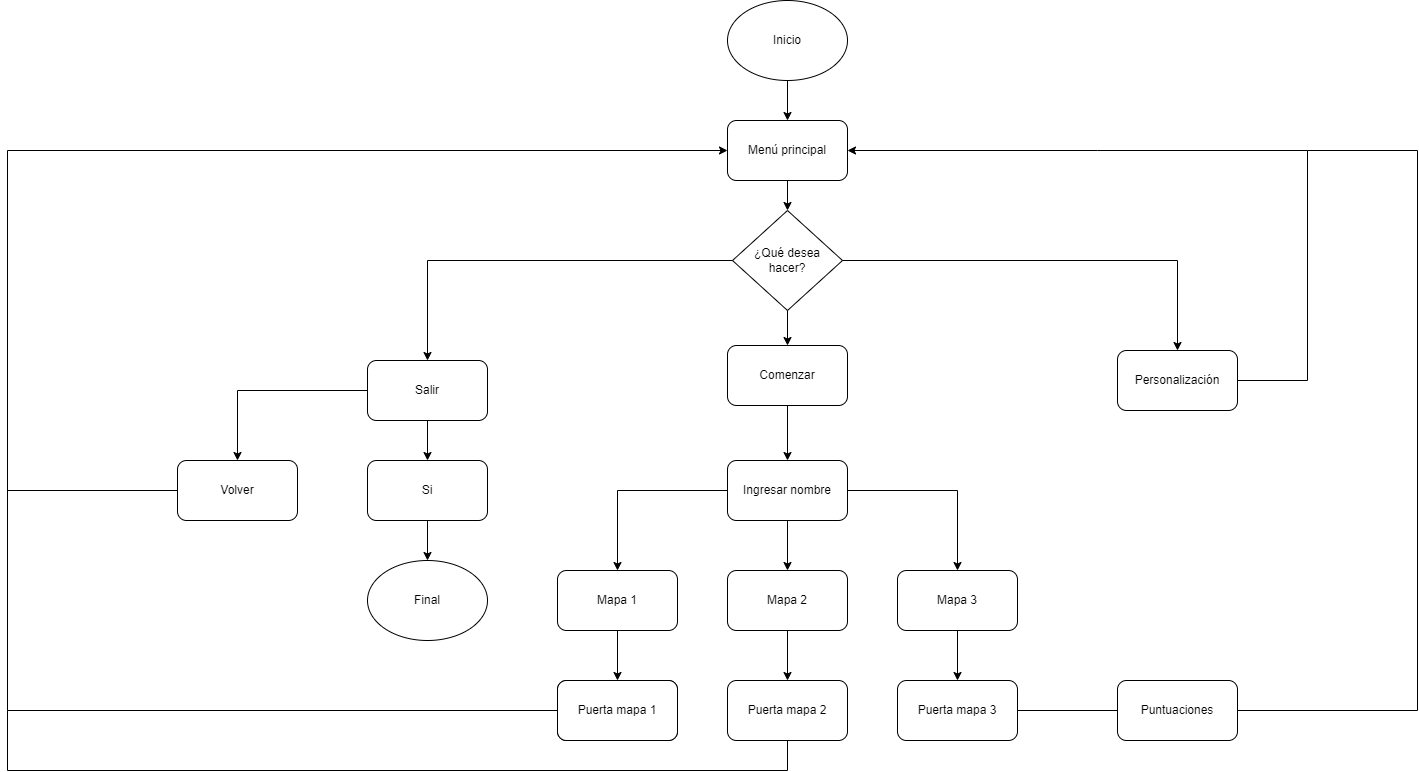

The diagram above was exported from draw.io. Its source (the exported page's mxGraphModel, read from the mxfile embedded in the PNG):
<mxGraphModel dx="1695" dy="545" grid="1" gridSize="10" guides="1" tooltips="1" connect="1" arrows="1" fold="1" page="1" pageScale="1" pageWidth="827" pageHeight="1169" math="0" shadow="0">
  <root>
    <mxCell id="0" />
    <mxCell id="1" parent="0" />
    <mxCell id="iZ3tDwS2-Z5EwxAFE04p-1" value="Inicio" style="ellipse;whiteSpace=wrap;html=1;" vertex="1" parent="1">
      <mxGeometry x="350" y="240" width="120" height="80" as="geometry" />
    </mxCell>
    <mxCell id="iZ3tDwS2-Z5EwxAFE04p-2" value="" style="endArrow=classic;html=1;rounded=0;exitX=0.5;exitY=1;exitDx=0;exitDy=0;" edge="1" parent="1" source="iZ3tDwS2-Z5EwxAFE04p-1" target="iZ3tDwS2-Z5EwxAFE04p-3">
      <mxGeometry width="50" height="50" relative="1" as="geometry">
        <mxPoint x="390" y="310" as="sourcePoint" />
        <mxPoint x="440" y="260" as="targetPoint" />
      </mxGeometry>
    </mxCell>
    <mxCell id="iZ3tDwS2-Z5EwxAFE04p-3" value="Menú principal" style="rounded=1;whiteSpace=wrap;html=1;" vertex="1" parent="1">
      <mxGeometry x="350" y="360" width="120" height="60" as="geometry" />
    </mxCell>
    <mxCell id="iZ3tDwS2-Z5EwxAFE04p-4" value="¿Qué desea&lt;br&gt;hacer?" style="rhombus;whiteSpace=wrap;html=1;" vertex="1" parent="1">
      <mxGeometry x="355" y="450" width="110" height="100" as="geometry" />
    </mxCell>
    <mxCell id="iZ3tDwS2-Z5EwxAFE04p-5" value="Comenzar" style="rounded=1;whiteSpace=wrap;html=1;" vertex="1" parent="1">
      <mxGeometry x="350" y="585" width="120" height="60" as="geometry" />
    </mxCell>
    <mxCell id="iZ3tDwS2-Z5EwxAFE04p-6" value="" style="endArrow=classic;html=1;rounded=0;exitX=0.5;exitY=1;exitDx=0;exitDy=0;entryX=0.5;entryY=0;entryDx=0;entryDy=0;" edge="1" parent="1" source="iZ3tDwS2-Z5EwxAFE04p-3" target="iZ3tDwS2-Z5EwxAFE04p-4">
      <mxGeometry width="50" height="50" relative="1" as="geometry">
        <mxPoint x="390" y="500" as="sourcePoint" />
        <mxPoint x="440" y="450" as="targetPoint" />
      </mxGeometry>
    </mxCell>
    <mxCell id="iZ3tDwS2-Z5EwxAFE04p-7" value="" style="endArrow=classic;html=1;rounded=0;exitX=0.5;exitY=1;exitDx=0;exitDy=0;entryX=0.5;entryY=0;entryDx=0;entryDy=0;" edge="1" parent="1" source="iZ3tDwS2-Z5EwxAFE04p-4" target="iZ3tDwS2-Z5EwxAFE04p-5">
      <mxGeometry width="50" height="50" relative="1" as="geometry">
        <mxPoint x="390" y="500" as="sourcePoint" />
        <mxPoint x="440" y="450" as="targetPoint" />
      </mxGeometry>
    </mxCell>
    <mxCell id="iZ3tDwS2-Z5EwxAFE04p-8" value="Salir" style="rounded=1;whiteSpace=wrap;html=1;" vertex="1" parent="1">
      <mxGeometry x="-10" y="600" width="120" height="60" as="geometry" />
    </mxCell>
    <mxCell id="iZ3tDwS2-Z5EwxAFE04p-9" value="Volver" style="rounded=1;whiteSpace=wrap;html=1;" vertex="1" parent="1">
      <mxGeometry x="-200" y="700" width="120" height="60" as="geometry" />
    </mxCell>
    <mxCell id="iZ3tDwS2-Z5EwxAFE04p-10" value="Final" style="ellipse;whiteSpace=wrap;html=1;" vertex="1" parent="1">
      <mxGeometry x="-10" y="800" width="120" height="80" as="geometry" />
    </mxCell>
    <mxCell id="iZ3tDwS2-Z5EwxAFE04p-11" value="Si" style="rounded=1;whiteSpace=wrap;html=1;" vertex="1" parent="1">
      <mxGeometry x="-10" y="700" width="120" height="60" as="geometry" />
    </mxCell>
    <mxCell id="iZ3tDwS2-Z5EwxAFE04p-12" value="" style="endArrow=classic;html=1;rounded=0;exitX=0;exitY=0.5;exitDx=0;exitDy=0;entryX=0.5;entryY=0;entryDx=0;entryDy=0;" edge="1" parent="1" source="iZ3tDwS2-Z5EwxAFE04p-4" target="iZ3tDwS2-Z5EwxAFE04p-8">
      <mxGeometry width="50" height="50" relative="1" as="geometry">
        <mxPoint x="390" y="700" as="sourcePoint" />
        <mxPoint x="440" y="650" as="targetPoint" />
        <Array as="points">
          <mxPoint x="50" y="500" />
        </Array>
      </mxGeometry>
    </mxCell>
    <mxCell id="iZ3tDwS2-Z5EwxAFE04p-13" value="" style="endArrow=classic;html=1;rounded=0;exitX=0.5;exitY=1;exitDx=0;exitDy=0;entryX=0.5;entryY=0;entryDx=0;entryDy=0;" edge="1" parent="1" source="iZ3tDwS2-Z5EwxAFE04p-8" target="iZ3tDwS2-Z5EwxAFE04p-11">
      <mxGeometry width="50" height="50" relative="1" as="geometry">
        <mxPoint x="390" y="700" as="sourcePoint" />
        <mxPoint x="440" y="650" as="targetPoint" />
        <Array as="points" />
      </mxGeometry>
    </mxCell>
    <mxCell id="iZ3tDwS2-Z5EwxAFE04p-16" value="" style="endArrow=classic;html=1;rounded=0;exitX=0;exitY=0.5;exitDx=0;exitDy=0;entryX=0.5;entryY=0;entryDx=0;entryDy=0;" edge="1" parent="1" source="iZ3tDwS2-Z5EwxAFE04p-8" target="iZ3tDwS2-Z5EwxAFE04p-9">
      <mxGeometry width="50" height="50" relative="1" as="geometry">
        <mxPoint x="390" y="700" as="sourcePoint" />
        <mxPoint x="440" y="650" as="targetPoint" />
        <Array as="points">
          <mxPoint x="-140" y="630" />
        </Array>
      </mxGeometry>
    </mxCell>
    <mxCell id="iZ3tDwS2-Z5EwxAFE04p-17" value="" style="endArrow=classic;html=1;rounded=0;exitX=0.5;exitY=1;exitDx=0;exitDy=0;entryX=0.5;entryY=0;entryDx=0;entryDy=0;" edge="1" parent="1" source="iZ3tDwS2-Z5EwxAFE04p-11" target="iZ3tDwS2-Z5EwxAFE04p-10">
      <mxGeometry width="50" height="50" relative="1" as="geometry">
        <mxPoint x="390" y="700" as="sourcePoint" />
        <mxPoint x="440" y="650" as="targetPoint" />
      </mxGeometry>
    </mxCell>
    <mxCell id="iZ3tDwS2-Z5EwxAFE04p-29" style="edgeStyle=orthogonalEdgeStyle;rounded=0;orthogonalLoop=1;jettySize=auto;html=1;entryX=0.5;entryY=0;entryDx=0;entryDy=0;" edge="1" parent="1" source="iZ3tDwS2-Z5EwxAFE04p-18" target="iZ3tDwS2-Z5EwxAFE04p-26">
      <mxGeometry relative="1" as="geometry" />
    </mxCell>
    <mxCell id="iZ3tDwS2-Z5EwxAFE04p-30" style="edgeStyle=orthogonalEdgeStyle;rounded=0;orthogonalLoop=1;jettySize=auto;html=1;" edge="1" parent="1" source="iZ3tDwS2-Z5EwxAFE04p-18" target="iZ3tDwS2-Z5EwxAFE04p-27">
      <mxGeometry relative="1" as="geometry" />
    </mxCell>
    <mxCell id="iZ3tDwS2-Z5EwxAFE04p-31" style="edgeStyle=orthogonalEdgeStyle;rounded=0;orthogonalLoop=1;jettySize=auto;html=1;entryX=0.5;entryY=0;entryDx=0;entryDy=0;" edge="1" parent="1" source="iZ3tDwS2-Z5EwxAFE04p-18" target="iZ3tDwS2-Z5EwxAFE04p-28">
      <mxGeometry relative="1" as="geometry" />
    </mxCell>
    <mxCell id="iZ3tDwS2-Z5EwxAFE04p-18" value="Ingresar nombre" style="rounded=1;whiteSpace=wrap;html=1;" vertex="1" parent="1">
      <mxGeometry x="350" y="700" width="120" height="60" as="geometry" />
    </mxCell>
    <mxCell id="iZ3tDwS2-Z5EwxAFE04p-19" value="" style="endArrow=classic;html=1;rounded=0;exitX=0.5;exitY=1;exitDx=0;exitDy=0;entryX=0.5;entryY=0;entryDx=0;entryDy=0;" edge="1" parent="1" source="iZ3tDwS2-Z5EwxAFE04p-5" target="iZ3tDwS2-Z5EwxAFE04p-18">
      <mxGeometry width="50" height="50" relative="1" as="geometry">
        <mxPoint x="390" y="700" as="sourcePoint" />
        <mxPoint x="440" y="650" as="targetPoint" />
      </mxGeometry>
    </mxCell>
    <mxCell id="iZ3tDwS2-Z5EwxAFE04p-21" value="Personalización" style="rounded=1;whiteSpace=wrap;html=1;" vertex="1" parent="1">
      <mxGeometry x="740" y="590" width="120" height="60" as="geometry" />
    </mxCell>
    <mxCell id="iZ3tDwS2-Z5EwxAFE04p-22" value="" style="endArrow=classic;html=1;rounded=0;exitX=1;exitY=0.5;exitDx=0;exitDy=0;entryX=0.5;entryY=0;entryDx=0;entryDy=0;" edge="1" parent="1" source="iZ3tDwS2-Z5EwxAFE04p-4" target="iZ3tDwS2-Z5EwxAFE04p-21">
      <mxGeometry width="50" height="50" relative="1" as="geometry">
        <mxPoint x="390" y="600" as="sourcePoint" />
        <mxPoint x="440" y="550" as="targetPoint" />
        <Array as="points">
          <mxPoint x="800" y="500" />
        </Array>
      </mxGeometry>
    </mxCell>
    <mxCell id="iZ3tDwS2-Z5EwxAFE04p-24" value="" style="endArrow=classic;html=1;rounded=0;entryX=1;entryY=0.5;entryDx=0;entryDy=0;" edge="1" parent="1" target="iZ3tDwS2-Z5EwxAFE04p-3">
      <mxGeometry width="50" height="50" relative="1" as="geometry">
        <mxPoint x="930" y="620" as="sourcePoint" />
        <mxPoint x="440" y="550" as="targetPoint" />
        <Array as="points">
          <mxPoint x="930" y="390" />
          <mxPoint x="720" y="390" />
        </Array>
      </mxGeometry>
    </mxCell>
    <mxCell id="iZ3tDwS2-Z5EwxAFE04p-25" value="" style="endArrow=none;html=1;rounded=0;exitX=1;exitY=0.5;exitDx=0;exitDy=0;" edge="1" parent="1" source="iZ3tDwS2-Z5EwxAFE04p-21">
      <mxGeometry width="50" height="50" relative="1" as="geometry">
        <mxPoint x="390" y="600" as="sourcePoint" />
        <mxPoint x="930" y="620" as="targetPoint" />
      </mxGeometry>
    </mxCell>
    <mxCell id="iZ3tDwS2-Z5EwxAFE04p-36" style="edgeStyle=orthogonalEdgeStyle;rounded=0;orthogonalLoop=1;jettySize=auto;html=1;" edge="1" parent="1" source="iZ3tDwS2-Z5EwxAFE04p-26" target="iZ3tDwS2-Z5EwxAFE04p-33">
      <mxGeometry relative="1" as="geometry" />
    </mxCell>
    <mxCell id="iZ3tDwS2-Z5EwxAFE04p-26" value="Mapa 1" style="rounded=1;whiteSpace=wrap;html=1;" vertex="1" parent="1">
      <mxGeometry x="180" y="810" width="120" height="60" as="geometry" />
    </mxCell>
    <mxCell id="iZ3tDwS2-Z5EwxAFE04p-37" style="edgeStyle=orthogonalEdgeStyle;rounded=0;orthogonalLoop=1;jettySize=auto;html=1;entryX=0.5;entryY=0;entryDx=0;entryDy=0;" edge="1" parent="1" source="iZ3tDwS2-Z5EwxAFE04p-27" target="iZ3tDwS2-Z5EwxAFE04p-34">
      <mxGeometry relative="1" as="geometry" />
    </mxCell>
    <mxCell id="iZ3tDwS2-Z5EwxAFE04p-27" value="Mapa 2" style="rounded=1;whiteSpace=wrap;html=1;" vertex="1" parent="1">
      <mxGeometry x="350" y="810" width="120" height="60" as="geometry" />
    </mxCell>
    <mxCell id="iZ3tDwS2-Z5EwxAFE04p-38" style="edgeStyle=orthogonalEdgeStyle;rounded=0;orthogonalLoop=1;jettySize=auto;html=1;" edge="1" parent="1" source="iZ3tDwS2-Z5EwxAFE04p-28" target="iZ3tDwS2-Z5EwxAFE04p-35">
      <mxGeometry relative="1" as="geometry" />
    </mxCell>
    <mxCell id="iZ3tDwS2-Z5EwxAFE04p-28" value="Mapa 3" style="rounded=1;whiteSpace=wrap;html=1;" vertex="1" parent="1">
      <mxGeometry x="520" y="810" width="120" height="60" as="geometry" />
    </mxCell>
    <mxCell id="iZ3tDwS2-Z5EwxAFE04p-32" value="Puerta mapa 1" style="rounded=1;whiteSpace=wrap;html=1;" vertex="1" parent="1">
      <mxGeometry x="180" y="920" width="120" height="60" as="geometry" />
    </mxCell>
    <mxCell id="iZ3tDwS2-Z5EwxAFE04p-33" value="Puerta mapa 1" style="rounded=1;whiteSpace=wrap;html=1;" vertex="1" parent="1">
      <mxGeometry x="180" y="920" width="120" height="60" as="geometry" />
    </mxCell>
    <mxCell id="iZ3tDwS2-Z5EwxAFE04p-34" value="Puerta mapa 2" style="rounded=1;whiteSpace=wrap;html=1;" vertex="1" parent="1">
      <mxGeometry x="350" y="920" width="120" height="60" as="geometry" />
    </mxCell>
    <mxCell id="iZ3tDwS2-Z5EwxAFE04p-35" value="Puerta mapa 3" style="rounded=1;whiteSpace=wrap;html=1;" vertex="1" parent="1">
      <mxGeometry x="520" y="920" width="120" height="60" as="geometry" />
    </mxCell>
    <mxCell id="iZ3tDwS2-Z5EwxAFE04p-40" value="" style="endArrow=classic;html=1;rounded=0;exitX=0;exitY=0.5;exitDx=0;exitDy=0;entryX=0;entryY=0.5;entryDx=0;entryDy=0;" edge="1" parent="1" source="iZ3tDwS2-Z5EwxAFE04p-33" target="iZ3tDwS2-Z5EwxAFE04p-3">
      <mxGeometry width="50" height="50" relative="1" as="geometry">
        <mxPoint x="350" y="900" as="sourcePoint" />
        <mxPoint x="400" y="850" as="targetPoint" />
        <Array as="points">
          <mxPoint x="-370" y="950" />
          <mxPoint x="-370" y="390" />
        </Array>
      </mxGeometry>
    </mxCell>
    <mxCell id="iZ3tDwS2-Z5EwxAFE04p-44" value="" style="endArrow=none;html=1;rounded=0;exitX=0.5;exitY=1;exitDx=0;exitDy=0;" edge="1" parent="1" source="iZ3tDwS2-Z5EwxAFE04p-34">
      <mxGeometry width="50" height="50" relative="1" as="geometry">
        <mxPoint x="290" y="800" as="sourcePoint" />
        <mxPoint x="410" y="1010" as="targetPoint" />
      </mxGeometry>
    </mxCell>
    <mxCell id="iZ3tDwS2-Z5EwxAFE04p-45" value="" style="endArrow=none;html=1;rounded=0;" edge="1" parent="1">
      <mxGeometry width="50" height="50" relative="1" as="geometry">
        <mxPoint x="410" y="1010" as="sourcePoint" />
        <mxPoint x="-370" y="950" as="targetPoint" />
        <Array as="points">
          <mxPoint x="-370" y="1010" />
        </Array>
      </mxGeometry>
    </mxCell>
    <mxCell id="iZ3tDwS2-Z5EwxAFE04p-47" value="" style="endArrow=none;html=1;rounded=0;exitX=1;exitY=0.5;exitDx=0;exitDy=0;" edge="1" parent="1" source="iZ3tDwS2-Z5EwxAFE04p-51">
      <mxGeometry width="50" height="50" relative="1" as="geometry">
        <mxPoint x="870" y="950" as="sourcePoint" />
        <mxPoint x="930" y="390" as="targetPoint" />
        <Array as="points">
          <mxPoint x="1040" y="950" />
          <mxPoint x="1040" y="390" />
        </Array>
      </mxGeometry>
    </mxCell>
    <mxCell id="iZ3tDwS2-Z5EwxAFE04p-49" value="" style="endArrow=none;html=1;rounded=0;exitX=0;exitY=0.5;exitDx=0;exitDy=0;" edge="1" parent="1" source="iZ3tDwS2-Z5EwxAFE04p-9">
      <mxGeometry width="50" height="50" relative="1" as="geometry">
        <mxPoint x="20" y="800" as="sourcePoint" />
        <mxPoint x="-370" y="730" as="targetPoint" />
      </mxGeometry>
    </mxCell>
    <mxCell id="iZ3tDwS2-Z5EwxAFE04p-51" value="Puntuaciones" style="rounded=1;whiteSpace=wrap;html=1;" vertex="1" parent="1">
      <mxGeometry x="740" y="920" width="120" height="60" as="geometry" />
    </mxCell>
    <mxCell id="iZ3tDwS2-Z5EwxAFE04p-52" value="" style="endArrow=none;html=1;rounded=0;exitX=1;exitY=0.5;exitDx=0;exitDy=0;entryX=0;entryY=0.5;entryDx=0;entryDy=0;" edge="1" parent="1" source="iZ3tDwS2-Z5EwxAFE04p-35" target="iZ3tDwS2-Z5EwxAFE04p-51">
      <mxGeometry width="50" height="50" relative="1" as="geometry">
        <mxPoint x="730" y="870" as="sourcePoint" />
        <mxPoint x="780" y="820" as="targetPoint" />
      </mxGeometry>
    </mxCell>
  </root>
</mxGraphModel>